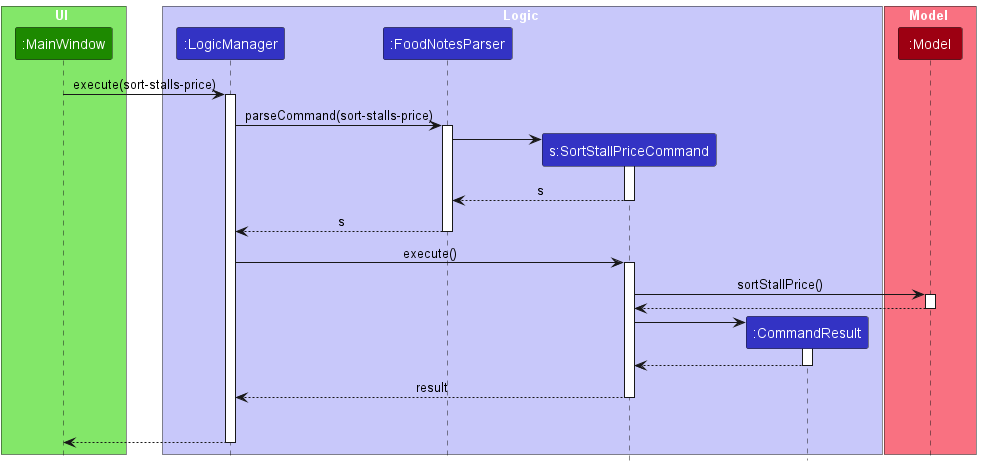

The diagram above was rendered by PlantUML. Its source (embedded in the PNG):
@startuml
!include style.puml
skinparam ArrowFontStyle plain

box UI UI_COLOR_T1
participant ":MainWindow" as MainWindow UI_COLOR
end box

box Logic LOGIC_COLOR_T1
participant ":LogicManager" as LogicManager LOGIC_COLOR
participant ":FoodNotesParser" as FoodNotesParser LOGIC_COLOR
participant "s:SortStallPriceCommand" as SortPriceCommand LOGIC_COLOR
participant ":CommandResult" as CommandResult LOGIC_COLOR
end box

box Model MODEL_COLOR_T1
participant ":Model" as Model MODEL_COLOR
end box
MainWindow -> LogicManager : execute(sort-stalls-price)
activate LogicManager

LogicManager -> FoodNotesParser : parseCommand(sort-stalls-price)
activate FoodNotesParser

create SortPriceCommand
FoodNotesParser -> SortPriceCommand
activate SortPriceCommand

SortPriceCommand --> FoodNotesParser : s
deactivate SortPriceCommand

FoodNotesParser --> LogicManager : s
deactivate FoodNotesParser

LogicManager -> SortPriceCommand : execute()
activate SortPriceCommand

SortPriceCommand -> Model : sortStallPrice()
activate Model


Model --> SortPriceCommand
deactivate Model

create CommandResult
SortPriceCommand -> CommandResult
activate CommandResult
CommandResult --> SortPriceCommand
deactivate CommandResult

SortPriceCommand --> LogicManager : result
deactivate SortPriceCommand
SortPriceCommand -[hidden]-> LogicManager : result

MainWindow <--LogicManager
deactivate LogicManager
@enduml